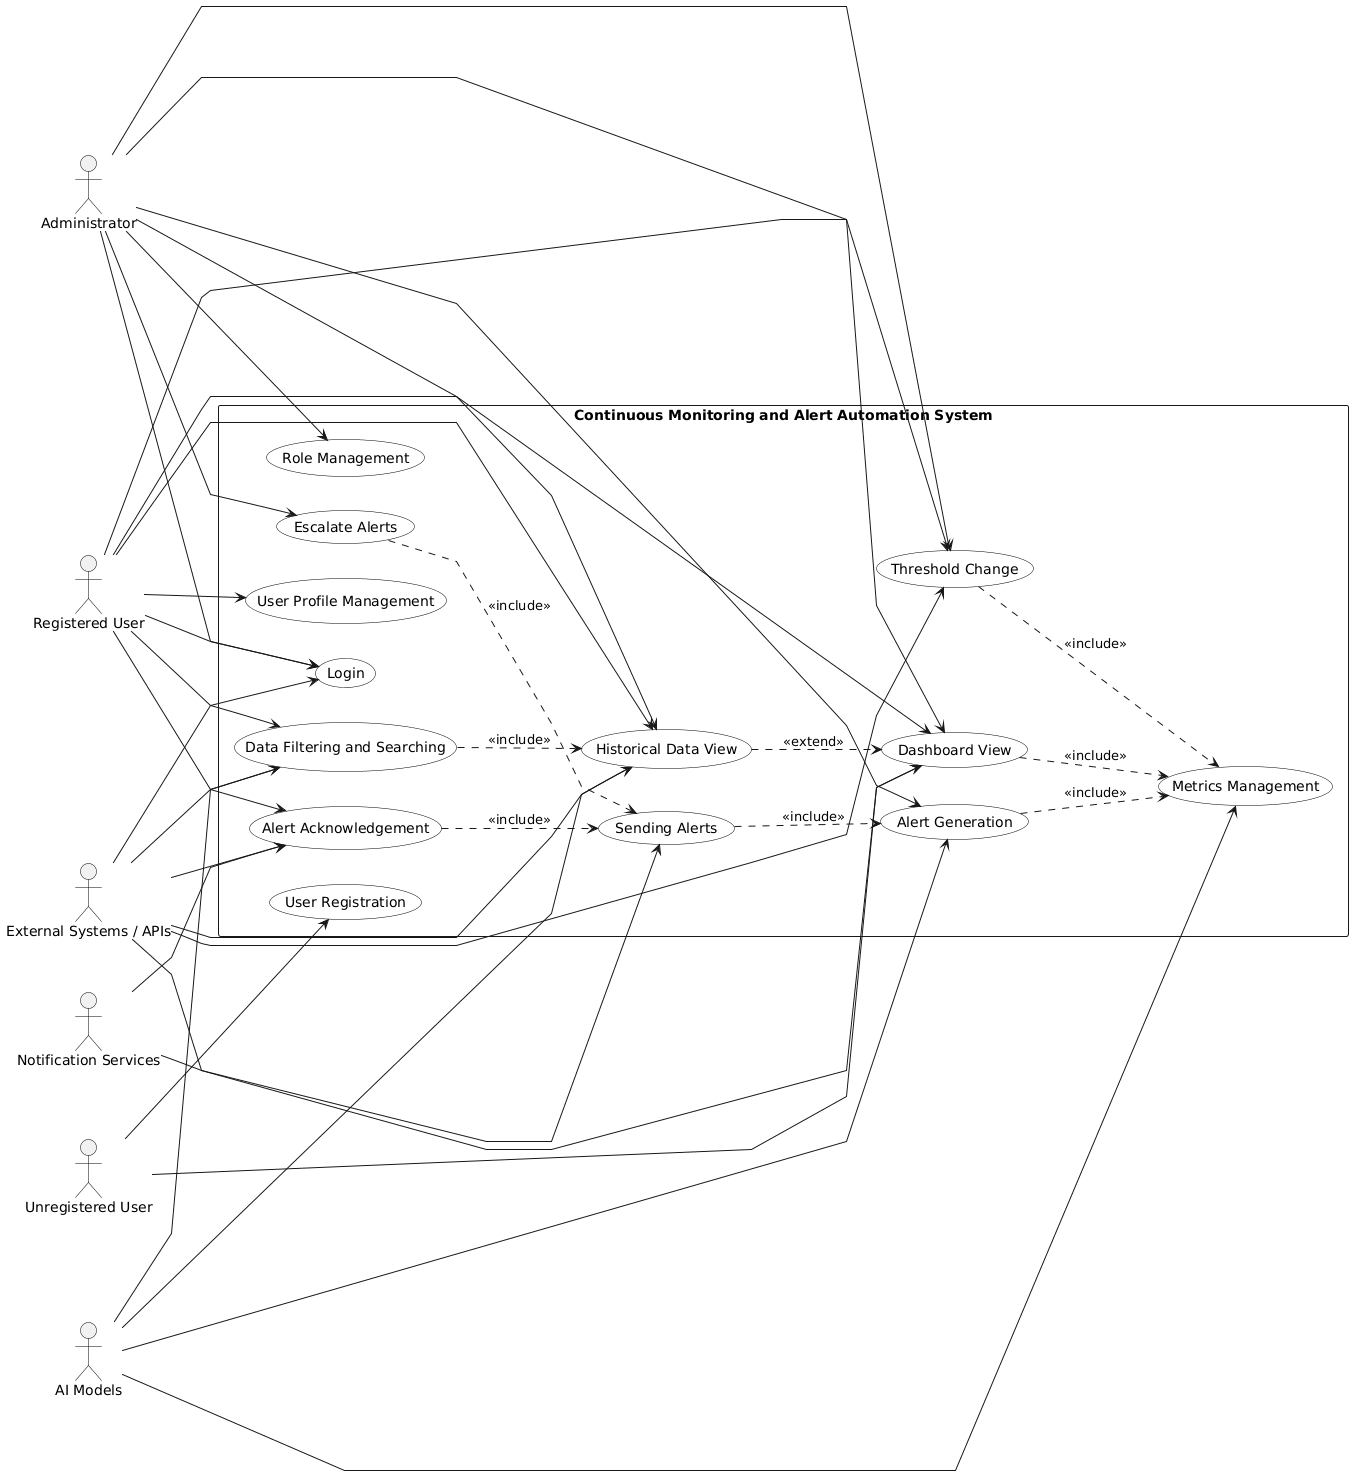

The diagram above was rendered by PlantUML. Its source (embedded in the PNG):
@startuml
left to right direction
skinparam linetype polyline
skinparam shadowing false
skinparam packageStyle rectangle

skinparam usecase {
    BackgroundColor White
    BorderColor Black
}

skinparam actor {
    BorderColor Black
}

' =====================================================
' ACTORS
' =====================================================
actor Administrator
actor "Registered User"
actor "Unregistered User"
actor "AI Models"
actor "Notification Services"
actor "External Systems / APIs"

' =====================================================
' SYSTEM BOUNDARY
' =====================================================
rectangle "Continuous Monitoring and Alert Automation System" {

    (User Registration)
    (Login)
    (User Profile Management)
    (Role Management)

    (Dashboard View)
    (Metrics Management)

    (Historical Data View)
    (Data Filtering and Searching)

    (Alert Generation)
    (Sending Alerts)
    (Alert Acknowledgement)
    (Escalate Alerts)

    (Threshold Change)
}

' =====================================================
' ADMINISTRATOR ASSOCIATIONS
' =====================================================
Administrator --> (Login)
Administrator --> (Role Management)
Administrator --> (Dashboard View)
Administrator --> (Historical Data View)
Administrator --> (Alert Generation)
Administrator --> (Escalate Alerts)
Administrator --> (Threshold Change)

' =====================================================
' REGISTERED USER ASSOCIATIONS
' =====================================================
"Registered User" --> (Login)
"Registered User" --> (User Profile Management)
"Registered User" --> (Dashboard View)
"Registered User" --> (Historical Data View)
"Registered User" --> (Data Filtering and Searching)
"Registered User" --> (Alert Acknowledgement)
"Registered User" --> (Threshold Change)

' =====================================================
' UNREGISTERED USER ASSOCIATIONS
' =====================================================
"Unregistered User" --> (User Registration)
"Unregistered User" --> (Dashboard View)

' =====================================================
' AI MODELS ASSOCIATIONS
' =====================================================
"AI Models" --> (Metrics Management)
"AI Models" --> (Historical Data View)
"AI Models" --> (Data Filtering and Searching)
"AI Models" --> (Alert Generation)

' =====================================================
' NOTIFICATION SERVICES ASSOCIATIONS
' =====================================================
"Notification Services" --> (Sending Alerts)
"Notification Services" --> (Alert Acknowledgement)

' =====================================================
' EXTERNAL SYSTEMS ASSOCIATIONS
' =====================================================
"External Systems / APIs" --> (Login)
"External Systems / APIs" --> (Dashboard View)
"External Systems / APIs" --> (Historical Data View)
"External Systems / APIs" --> (Data Filtering and Searching)
"External Systems / APIs" --> (Alert Acknowledgement)
"External Systems / APIs" --> (Threshold Change)

' =====================================================
' <<include>> RELATIONSHIPS (MANDATORY)
' =====================================================
(Dashboard View) ..> (Metrics Management) : <<include>>

(Data Filtering and Searching) ..> (Historical Data View) : <<include>>

(Alert Generation) ..> (Metrics Management) : <<include>>

(Sending Alerts) ..> (Alert Generation) : <<include>>

(Alert Acknowledgement) ..> (Sending Alerts) : <<include>>

(Escalate Alerts) ..> (Sending Alerts) : <<include>>

(Threshold Change) ..> (Metrics Management) : <<include>>

' =====================================================
' <<extend>> RELATIONSHIP (OPTIONAL)
' =====================================================
(Historical Data View) ..> (Dashboard View) : <<extend>>
@enduml